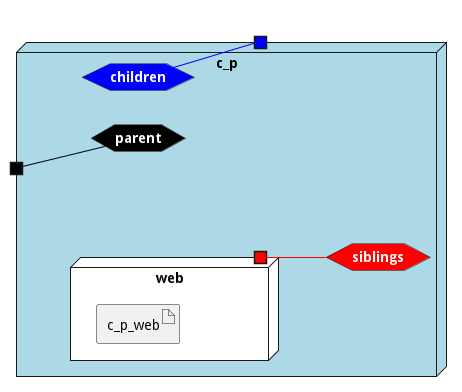

The diagram above was rendered by PlantUML. Its source (embedded in the PNG):
@startuml

left to right direction







node "c_p" #lightblue {


    hexagon parentnet #black [
            <b><color:white>parent</color></b>
    ]
    
    portin " " as parentnetPortIn #black
    parentnetPortIn -[#black]- parentnet
    
    hexagon childrennet #blue [
            <b><color:white>children</color></b>
    ]
    
    portout " " as childrennetPortOut #blue
    childrennet -[#blue]- childrennetPortOut
    
    hexagon siblingsnet #red [
            <b><color:white>siblings</color></b>
    ]
    

node "web" as webService #white {
    portOut " " as webServicesiblingsnet #red
   webServicesiblingsnet -[#red]- siblingsnet
   

    artifact "c_p_web" as c_p_webimage
    
}

}


@enduml